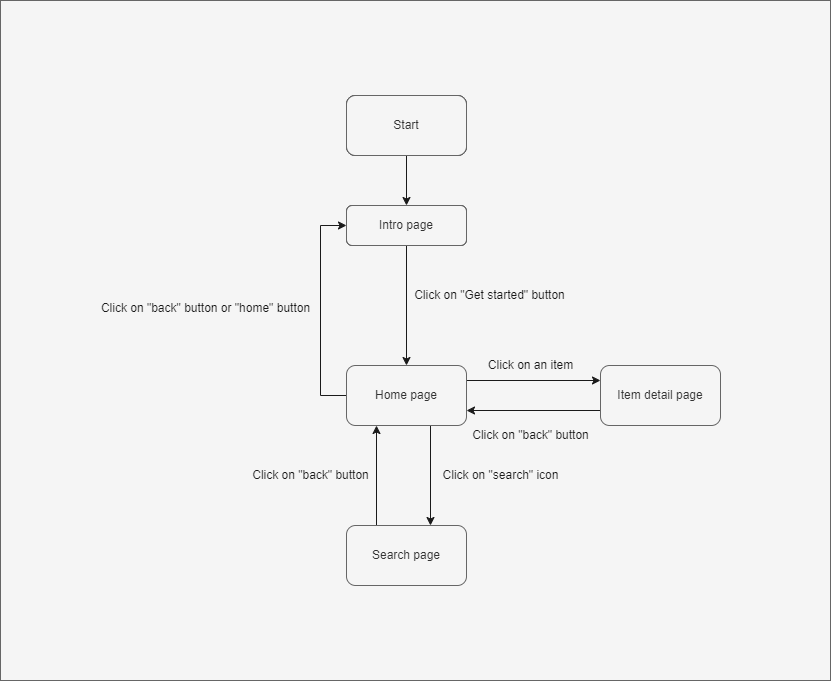

The diagram above was exported from draw.io. Its source (the exported page's mxGraphModel, read from the mxfile embedded in the PNG):
<mxGraphModel dx="961" dy="523" grid="1" gridSize="10" guides="1" tooltips="1" connect="1" arrows="1" fold="1" page="1" pageScale="1" pageWidth="827" pageHeight="1169" math="0" shadow="0">
  <root>
    <mxCell id="WIyWlLk6GJQsqaUBKTNV-0" />
    <mxCell id="WIyWlLk6GJQsqaUBKTNV-1" parent="WIyWlLk6GJQsqaUBKTNV-0" />
    <mxCell id="9z5Gwxj0qCzSEEcIESqS-36" value="" style="rounded=0;whiteSpace=wrap;html=1;fillColor=#f5f5f5;fontColor=#333333;strokeColor=#666666;" vertex="1" parent="WIyWlLk6GJQsqaUBKTNV-1">
      <mxGeometry x="10" width="830" height="680" as="geometry" />
    </mxCell>
    <mxCell id="9z5Gwxj0qCzSEEcIESqS-25" style="edgeStyle=orthogonalEdgeStyle;rounded=0;orthogonalLoop=1;jettySize=auto;html=1;exitX=0.5;exitY=1;exitDx=0;exitDy=0;entryX=0.5;entryY=0;entryDx=0;entryDy=0;fontColor=#1A1A1A;strokeColor=#1A1A1A;" edge="1" parent="WIyWlLk6GJQsqaUBKTNV-1" source="WIyWlLk6GJQsqaUBKTNV-3" target="9z5Gwxj0qCzSEEcIESqS-3">
      <mxGeometry relative="1" as="geometry" />
    </mxCell>
    <mxCell id="WIyWlLk6GJQsqaUBKTNV-3" value="Intro page" style="rounded=1;whiteSpace=wrap;html=1;fontSize=12;glass=0;strokeWidth=1;shadow=0;fontColor=#1A1A1A;" parent="WIyWlLk6GJQsqaUBKTNV-1" vertex="1">
      <mxGeometry x="356" y="205" width="120" height="40" as="geometry" />
    </mxCell>
    <mxCell id="9z5Gwxj0qCzSEEcIESqS-2" value="" style="edgeStyle=orthogonalEdgeStyle;rounded=0;orthogonalLoop=1;jettySize=auto;html=1;fontColor=#1A1A1A;strokeColor=#1A1A1A;" edge="1" parent="WIyWlLk6GJQsqaUBKTNV-1" source="9z5Gwxj0qCzSEEcIESqS-0" target="WIyWlLk6GJQsqaUBKTNV-3">
      <mxGeometry relative="1" as="geometry" />
    </mxCell>
    <mxCell id="9z5Gwxj0qCzSEEcIESqS-0" value="Start" style="rounded=1;whiteSpace=wrap;html=1;fontColor=#1A1A1A;" vertex="1" parent="WIyWlLk6GJQsqaUBKTNV-1">
      <mxGeometry x="356" y="95" width="120" height="60" as="geometry" />
    </mxCell>
    <mxCell id="9z5Gwxj0qCzSEEcIESqS-18" style="edgeStyle=orthogonalEdgeStyle;rounded=0;orthogonalLoop=1;jettySize=auto;html=1;exitX=0;exitY=0.5;exitDx=0;exitDy=0;entryX=0;entryY=0.5;entryDx=0;entryDy=0;fontColor=#1A1A1A;strokeColor=#1A1A1A;" edge="1" parent="WIyWlLk6GJQsqaUBKTNV-1" source="9z5Gwxj0qCzSEEcIESqS-3" target="WIyWlLk6GJQsqaUBKTNV-3">
      <mxGeometry relative="1" as="geometry">
        <Array as="points">
          <mxPoint x="330" y="395" />
          <mxPoint x="330" y="225" />
        </Array>
      </mxGeometry>
    </mxCell>
    <mxCell id="9z5Gwxj0qCzSEEcIESqS-23" style="edgeStyle=orthogonalEdgeStyle;rounded=0;orthogonalLoop=1;jettySize=auto;html=1;exitX=0.5;exitY=1;exitDx=0;exitDy=0;entryX=0.5;entryY=0;entryDx=0;entryDy=0;fontColor=#1A1A1A;strokeColor=#1A1A1A;" edge="1" parent="WIyWlLk6GJQsqaUBKTNV-1">
      <mxGeometry relative="1" as="geometry">
        <mxPoint x="440" y="425" as="sourcePoint" />
        <mxPoint x="440" y="525" as="targetPoint" />
      </mxGeometry>
    </mxCell>
    <mxCell id="9z5Gwxj0qCzSEEcIESqS-32" style="edgeStyle=orthogonalEdgeStyle;rounded=0;orthogonalLoop=1;jettySize=auto;html=1;exitX=1;exitY=0.25;exitDx=0;exitDy=0;entryX=0;entryY=0.25;entryDx=0;entryDy=0;fontColor=#1A1A1A;strokeColor=#1A1A1A;" edge="1" parent="WIyWlLk6GJQsqaUBKTNV-1" source="9z5Gwxj0qCzSEEcIESqS-3" target="9z5Gwxj0qCzSEEcIESqS-14">
      <mxGeometry relative="1" as="geometry" />
    </mxCell>
    <mxCell id="9z5Gwxj0qCzSEEcIESqS-3" value="Home page" style="rounded=1;whiteSpace=wrap;html=1;fontColor=#333333;fillColor=#f5f5f5;strokeColor=#666666;" vertex="1" parent="WIyWlLk6GJQsqaUBKTNV-1">
      <mxGeometry x="356" y="365" width="120" height="60" as="geometry" />
    </mxCell>
    <mxCell id="9z5Gwxj0qCzSEEcIESqS-33" style="edgeStyle=orthogonalEdgeStyle;rounded=0;orthogonalLoop=1;jettySize=auto;html=1;exitX=0;exitY=0.75;exitDx=0;exitDy=0;entryX=1;entryY=0.75;entryDx=0;entryDy=0;fontColor=#1A1A1A;strokeColor=#1A1A1A;" edge="1" parent="WIyWlLk6GJQsqaUBKTNV-1" source="9z5Gwxj0qCzSEEcIESqS-14" target="9z5Gwxj0qCzSEEcIESqS-3">
      <mxGeometry relative="1" as="geometry" />
    </mxCell>
    <mxCell id="9z5Gwxj0qCzSEEcIESqS-14" value="Item detail page" style="rounded=1;whiteSpace=wrap;html=1;fontColor=#333333;fillColor=#f5f5f5;strokeColor=#666666;" vertex="1" parent="WIyWlLk6GJQsqaUBKTNV-1">
      <mxGeometry x="610" y="365" width="120" height="60" as="geometry" />
    </mxCell>
    <mxCell id="9z5Gwxj0qCzSEEcIESqS-19" value="Click on &quot;back&quot; button or &quot;home&quot; button" style="text;html=1;align=center;verticalAlign=middle;resizable=0;points=[];autosize=1;strokeColor=none;fillColor=none;fontColor=#1A1A1A;" vertex="1" parent="WIyWlLk6GJQsqaUBKTNV-1">
      <mxGeometry x="100" y="293" width="230" height="30" as="geometry" />
    </mxCell>
    <mxCell id="9z5Gwxj0qCzSEEcIESqS-21" value="Click on an item" style="text;html=1;align=center;verticalAlign=middle;resizable=0;points=[];autosize=1;strokeColor=none;fillColor=none;fontColor=#1A1A1A;" vertex="1" parent="WIyWlLk6GJQsqaUBKTNV-1">
      <mxGeometry x="485" y="350" width="110" height="30" as="geometry" />
    </mxCell>
    <mxCell id="9z5Gwxj0qCzSEEcIESqS-31" style="edgeStyle=orthogonalEdgeStyle;rounded=0;orthogonalLoop=1;jettySize=auto;html=1;exitX=0.25;exitY=0;exitDx=0;exitDy=0;entryX=0.25;entryY=1;entryDx=0;entryDy=0;fontColor=#1A1A1A;strokeColor=#1A1A1A;" edge="1" parent="WIyWlLk6GJQsqaUBKTNV-1" source="9z5Gwxj0qCzSEEcIESqS-22" target="9z5Gwxj0qCzSEEcIESqS-3">
      <mxGeometry relative="1" as="geometry" />
    </mxCell>
    <mxCell id="9z5Gwxj0qCzSEEcIESqS-22" value="Search page" style="rounded=1;whiteSpace=wrap;html=1;fontColor=#333333;fillColor=#f5f5f5;strokeColor=#666666;" vertex="1" parent="WIyWlLk6GJQsqaUBKTNV-1">
      <mxGeometry x="356" y="525" width="120" height="60" as="geometry" />
    </mxCell>
    <mxCell id="9z5Gwxj0qCzSEEcIESqS-24" value="Click on &quot;search&quot; icon" style="text;html=1;align=center;verticalAlign=middle;resizable=0;points=[];autosize=1;strokeColor=none;fillColor=none;fontColor=#1A1A1A;" vertex="1" parent="WIyWlLk6GJQsqaUBKTNV-1">
      <mxGeometry x="440" y="460" width="140" height="30" as="geometry" />
    </mxCell>
    <mxCell id="9z5Gwxj0qCzSEEcIESqS-26" value="Click on &quot;Get started&quot; button" style="text;html=1;align=center;verticalAlign=middle;resizable=0;points=[];autosize=1;strokeColor=none;fillColor=none;fontColor=#1A1A1A;" vertex="1" parent="WIyWlLk6GJQsqaUBKTNV-1">
      <mxGeometry x="414" y="280" width="170" height="30" as="geometry" />
    </mxCell>
    <mxCell id="9z5Gwxj0qCzSEEcIESqS-28" value="Click on &quot;back&quot; button" style="text;html=1;align=center;verticalAlign=middle;resizable=0;points=[];autosize=1;strokeColor=none;fillColor=none;fontColor=#1A1A1A;" vertex="1" parent="WIyWlLk6GJQsqaUBKTNV-1">
      <mxGeometry x="470" y="420" width="140" height="30" as="geometry" />
    </mxCell>
    <mxCell id="9z5Gwxj0qCzSEEcIESqS-30" value="Click on &quot;back&quot; button" style="text;html=1;align=center;verticalAlign=middle;resizable=0;points=[];autosize=1;strokeColor=none;fillColor=none;fontColor=#1A1A1A;" vertex="1" parent="WIyWlLk6GJQsqaUBKTNV-1">
      <mxGeometry x="250" y="460" width="140" height="30" as="geometry" />
    </mxCell>
    <mxCell id="9z5Gwxj0qCzSEEcIESqS-37" value="Start" style="rounded=1;whiteSpace=wrap;html=1;fontColor=#333333;fillColor=#f5f5f5;strokeColor=#666666;" vertex="1" parent="WIyWlLk6GJQsqaUBKTNV-1">
      <mxGeometry x="356" y="95" width="120" height="60" as="geometry" />
    </mxCell>
    <mxCell id="9z5Gwxj0qCzSEEcIESqS-38" value="Intro page" style="rounded=1;whiteSpace=wrap;html=1;fontSize=12;glass=0;strokeWidth=1;shadow=0;fontColor=#333333;fillColor=#f5f5f5;strokeColor=#666666;" vertex="1" parent="WIyWlLk6GJQsqaUBKTNV-1">
      <mxGeometry x="356" y="205" width="120" height="40" as="geometry" />
    </mxCell>
  </root>
</mxGraphModel>